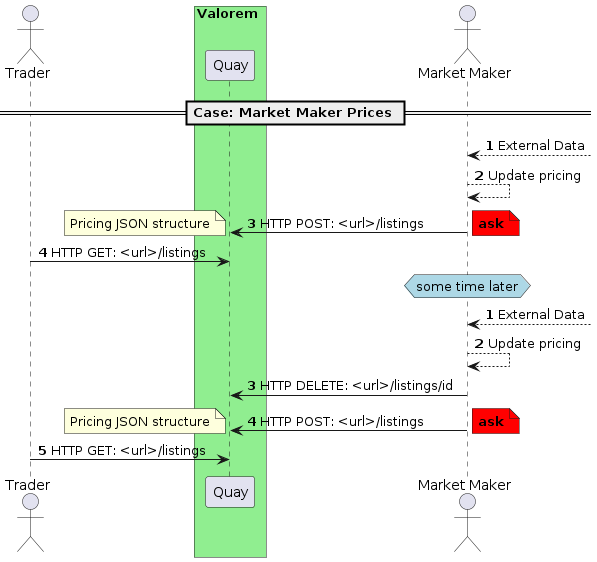

The diagram above was rendered by PlantUML. Its source (embedded in the PNG):
@startuml

actor Trader
box Valorem #LightGreen
participant Quay
end box
actor "Market Maker" as MM

== Case: Market Maker Prices ==
autonumber
MM <--] : External Data
MM --> MM: Update pricing
MM -> Quay: HTTP POST: <url>/listings
note right #red
**ask**
end note
note left
Pricing JSON structure
end note
Trader -> Quay: HTTP GET: <url>/listings
autonumber stop

hnote over MM #lightBlue
some time later
end hnote
autonumber
MM <--] : External Data
MM --> MM: Update pricing
MM -> Quay: HTTP DELETE: <url>/listings/id
MM -> Quay: HTTP POST: <url>/listings
note left
Pricing JSON structure
end note
note right #red
**ask**
end note
Trader -> Quay: HTTP GET: <url>/listings
@enduml